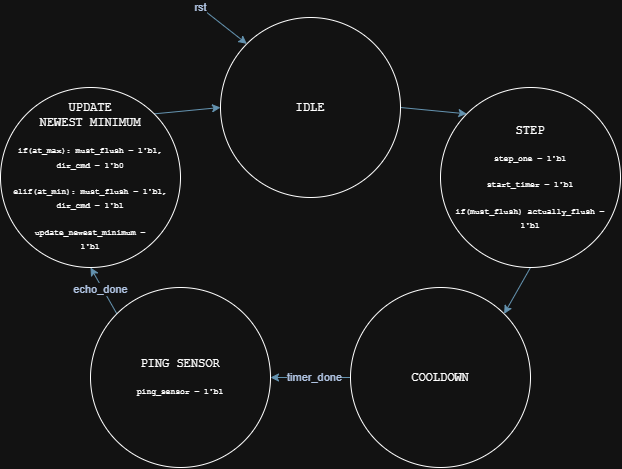

The diagram above was exported from draw.io. Its source (the exported page's mxGraphModel, read from the mxfile embedded in the PNG):
<mxGraphModel dx="1003" dy="597" grid="1" gridSize="10" guides="1" tooltips="1" connect="1" arrows="1" fold="1" page="1" pageScale="1" pageWidth="850" pageHeight="1100" math="0" shadow="0">
  <root>
    <mxCell id="0" />
    <mxCell id="1" parent="0" />
    <mxCell id="PC03A3FMwY2YIuA_gSMc-6" edge="1" parent="1" source="PC03A3FMwY2YIuA_gSMc-1" style="rounded=0;orthogonalLoop=1;jettySize=auto;html=1;exitX=1;exitY=0.5;exitDx=0;exitDy=0;entryX=0;entryY=0;entryDx=0;entryDy=0;strokeColor=#457B9D;fontColor=#1D3557;fillColor=#A8DADC;" target="PC03A3FMwY2YIuA_gSMc-3">
      <mxGeometry relative="1" as="geometry" />
    </mxCell>
    <mxCell id="PC03A3FMwY2YIuA_gSMc-1" parent="1" style="ellipse;whiteSpace=wrap;html=1;shapeInside=1;aspect=fixed;" value="&lt;p&gt;&lt;font face=&quot;Courier New&quot;&gt;IDLE&lt;/font&gt;&lt;/p&gt;" vertex="1">
      <mxGeometry height="180" width="180" x="300" y="370" as="geometry" />
    </mxCell>
    <mxCell id="PC03A3FMwY2YIuA_gSMc-8" edge="1" parent="1" source="PC03A3FMwY2YIuA_gSMc-2" style="rounded=0;orthogonalLoop=1;jettySize=auto;html=1;exitX=0;exitY=0.5;exitDx=0;exitDy=0;entryX=1;entryY=0.5;entryDx=0;entryDy=0;strokeColor=#457B9D;fontColor=#1D3557;fillColor=#A8DADC;" target="PC03A3FMwY2YIuA_gSMc-5">
      <mxGeometry relative="1" as="geometry" />
    </mxCell>
    <mxCell id="PC03A3FMwY2YIuA_gSMc-9" connectable="0" parent="PC03A3FMwY2YIuA_gSMc-8" style="edgeLabel;html=1;align=center;verticalAlign=middle;resizable=0;points=[];fontColor=#1D3557;" value="timer_done" vertex="1">
      <mxGeometry relative="1" x="0.3313" y="-1" as="geometry">
        <mxPoint x="17" as="offset" />
      </mxGeometry>
    </mxCell>
    <mxCell id="PC03A3FMwY2YIuA_gSMc-2" parent="1" style="ellipse;whiteSpace=wrap;html=1;shapeInside=1;aspect=fixed;" value="&lt;p&gt;&lt;font face=&quot;Courier New&quot;&gt;COOLDOWN&lt;/font&gt;&lt;/p&gt;" vertex="1">
      <mxGeometry height="180" width="180" x="430" y="640" as="geometry" />
    </mxCell>
    <mxCell id="PC03A3FMwY2YIuA_gSMc-7" edge="1" parent="1" source="PC03A3FMwY2YIuA_gSMc-3" style="rounded=0;orthogonalLoop=1;jettySize=auto;html=1;exitX=0.5;exitY=1;exitDx=0;exitDy=0;entryX=1;entryY=0;entryDx=0;entryDy=0;strokeColor=#457B9D;fontColor=#1D3557;fillColor=#A8DADC;" target="PC03A3FMwY2YIuA_gSMc-2">
      <mxGeometry relative="1" as="geometry" />
    </mxCell>
    <mxCell id="PC03A3FMwY2YIuA_gSMc-3" parent="1" style="ellipse;whiteSpace=wrap;html=1;shapeInside=1;aspect=fixed;align=center;" value="&lt;p&gt;&lt;font face=&quot;Courier New&quot;&gt;STEP&lt;/font&gt;&lt;/p&gt;&lt;p&gt;&lt;font style=&quot;font-size: 8px;&quot; face=&quot;Courier New&quot;&gt;step_one = 1'b1&lt;/font&gt;&lt;/p&gt;&lt;p&gt;&lt;font style=&quot;font-size: 8px;&quot; face=&quot;Courier New&quot;&gt;start_timer = 1'b1&lt;/font&gt;&lt;/p&gt;&lt;p&gt;&lt;font style=&quot;font-size: 8px;&quot; face=&quot;Courier New&quot;&gt;if(must_flush) actually_flush = 1'b1&lt;/font&gt;&lt;/p&gt;" vertex="1">
      <mxGeometry height="180" width="180" x="520" y="440" as="geometry" />
    </mxCell>
    <mxCell id="PC03A3FMwY2YIuA_gSMc-12" edge="1" parent="1" source="PC03A3FMwY2YIuA_gSMc-4" style="rounded=0;orthogonalLoop=1;jettySize=auto;html=1;exitX=1;exitY=0;exitDx=0;exitDy=0;entryX=0;entryY=0.5;entryDx=0;entryDy=0;strokeColor=#457B9D;fontColor=#1D3557;fillColor=#A8DADC;" target="PC03A3FMwY2YIuA_gSMc-1">
      <mxGeometry relative="1" as="geometry" />
    </mxCell>
    <mxCell id="PC03A3FMwY2YIuA_gSMc-4" parent="1" style="ellipse;whiteSpace=wrap;html=1;shapeInside=1;aspect=fixed;" value="&lt;p&gt;&lt;font face=&quot;Courier New&quot;&gt;UPDATE NEWEST MINIMUM&lt;/font&gt;&lt;/p&gt;&lt;p&gt;&lt;font face=&quot;Courier New&quot; style=&quot;font-size: 8px;&quot;&gt;if(at_max): must_flush = 1'b1, dir_cmd = 1'b0&lt;/font&gt;&lt;/p&gt;&lt;p&gt;&lt;font face=&quot;Courier New&quot; style=&quot;font-size: 8px;&quot;&gt;elif(at_min): must_flush = 1'b1, dir_cmd = 1'b1&lt;/font&gt;&lt;/p&gt;&lt;p&gt;&lt;font face=&quot;Courier New&quot; style=&quot;font-size: 8px;&quot;&gt;update_newest_minimum = 1'b1&lt;/font&gt;&lt;/p&gt;" vertex="1">
      <mxGeometry height="180" width="180" x="80" y="440" as="geometry" />
    </mxCell>
    <mxCell id="PC03A3FMwY2YIuA_gSMc-10" edge="1" parent="1" source="PC03A3FMwY2YIuA_gSMc-5" style="rounded=0;orthogonalLoop=1;jettySize=auto;html=1;exitX=0;exitY=0;exitDx=0;exitDy=0;entryX=0.5;entryY=1;entryDx=0;entryDy=0;strokeColor=#457B9D;fontColor=#1D3557;fillColor=#A8DADC;" target="PC03A3FMwY2YIuA_gSMc-4">
      <mxGeometry relative="1" as="geometry" />
    </mxCell>
    <mxCell id="PC03A3FMwY2YIuA_gSMc-11" connectable="0" parent="PC03A3FMwY2YIuA_gSMc-10" style="edgeLabel;html=1;align=center;verticalAlign=middle;resizable=0;points=[];fontColor=#1D3557;" value="echo_done" vertex="1">
      <mxGeometry relative="1" x="0.1652" y="4" as="geometry">
        <mxPoint x="2" as="offset" />
      </mxGeometry>
    </mxCell>
    <mxCell id="PC03A3FMwY2YIuA_gSMc-5" parent="1" style="ellipse;whiteSpace=wrap;html=1;shapeInside=1;aspect=fixed;" value="&lt;p&gt;&lt;font face=&quot;Courier New&quot;&gt;PING SENSOR&lt;/font&gt;&lt;/p&gt;&lt;p&gt;&lt;font face=&quot;Courier New&quot; style=&quot;font-size: 8px;&quot;&gt;ping_sensor = 1'b1&lt;/font&gt;&lt;/p&gt;" vertex="1">
      <mxGeometry height="180" width="180" x="170" y="640" as="geometry" />
    </mxCell>
    <mxCell id="PC03A3FMwY2YIuA_gSMc-16" edge="1" parent="1" style="endArrow=classic;html=1;rounded=0;strokeColor=#457B9D;fontColor=#1D3557;fillColor=#A8DADC;entryX=0;entryY=0;entryDx=0;entryDy=0;" target="PC03A3FMwY2YIuA_gSMc-1" value="">
      <mxGeometry height="50" relative="1" width="50" x="-0.6945" as="geometry">
        <Array as="points">
          <mxPoint x="280" y="360" />
        </Array>
        <mxPoint x="280" y="360" as="sourcePoint" />
        <mxPoint x="370" y="500" as="targetPoint" />
      </mxGeometry>
    </mxCell>
    <mxCell id="PC03A3FMwY2YIuA_gSMc-17" connectable="0" parent="PC03A3FMwY2YIuA_gSMc-16" style="edgeLabel;html=1;align=center;verticalAlign=middle;resizable=0;points=[];fontColor=#1D3557;" value="rst" vertex="1">
      <mxGeometry relative="1" x="-0.3511" as="geometry">
        <mxPoint x="-15" y="-12" as="offset" />
      </mxGeometry>
    </mxCell>
  </root>
</mxGraphModel>